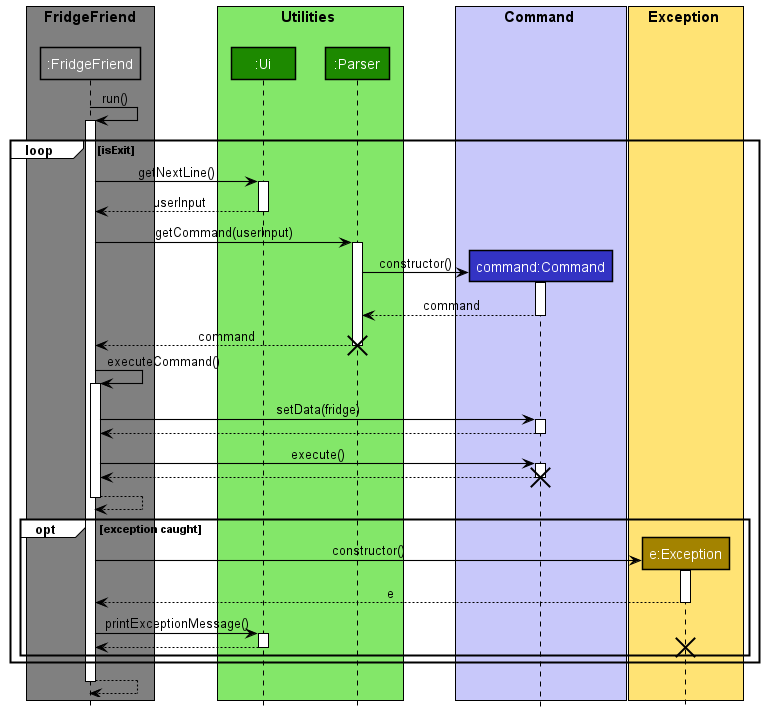

The diagram above was rendered by PlantUML. Its source (embedded in the PNG):
@startuml MainLogicSequenceDiagram
!include style.puml

box "FridgeFriend\n" FRIDGEFRIEND_COLOR
Participant ":FridgeFriend" as fridgefriend FRIDGEFRIEND_COLOR
end box

box Utilities UTILITIES_COLOR_T1
Participant ":Ui" as ui UTILITIES_COLOR
Participant ":Parser" as parser UTILITIES_COLOR
end box

box Command COMMAND_COLOR_T1
Participant "command:Command" as command COMMAND_COLOR
end box

box Exception EXCEPTION_COLOR_T1
Participant "e:Exception" as exception EXCEPTION_COLOR
end box

autoactivate on
fridgefriend->fridgefriend: run()
loop isExit
    fridgefriend -> ui: getNextLine()
    return userInput

    fridgefriend -> parser: getCommand(userInput)
    create command
    parser -> command: constructor()
    return command
    return command
    destroy parser

    fridgefriend -> fridgefriend: executeCommand()
        fridgefriend -> command: setData(fridge)
        return
        fridgefriend -> command: execute()
        return
        destroy command
        return

    opt exception caught
        create exception
        fridgefriend -> exception: constructor()
        return e
        fridgefriend -> ui: printExceptionMessage()
        return
        destroy exception
        end
    end
return

@enduml